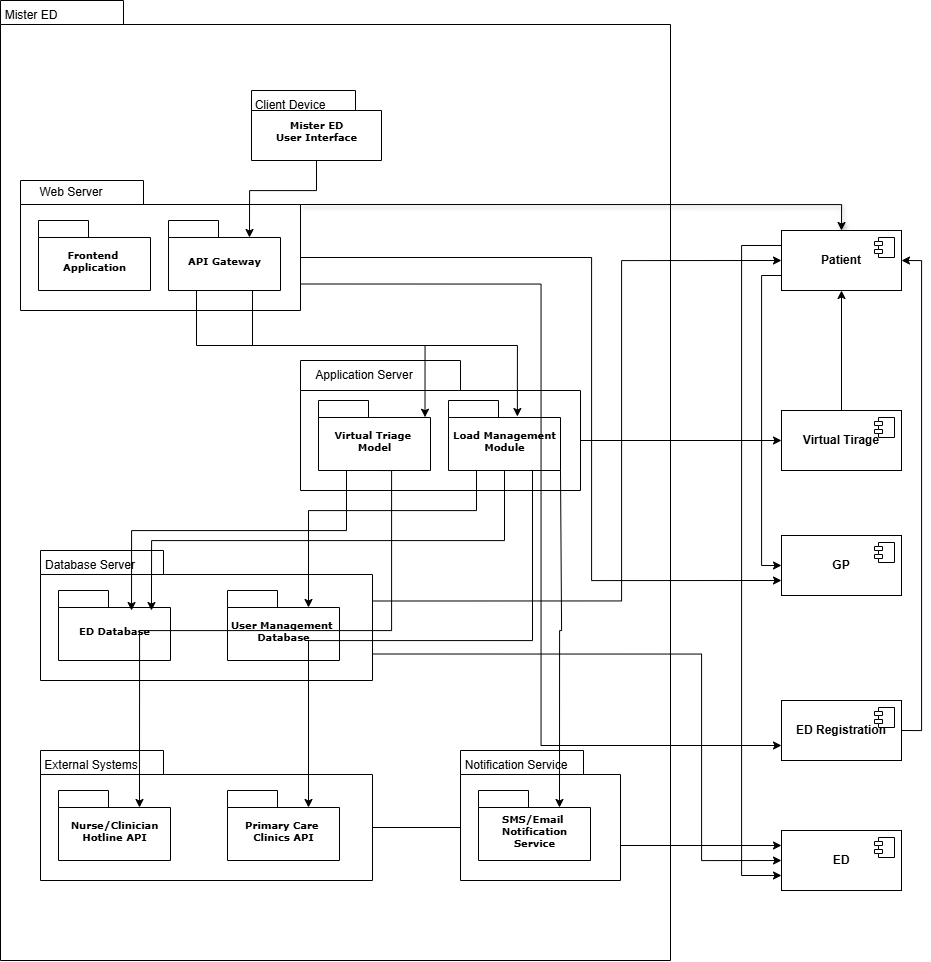

The diagram above was exported from draw.io. Its source (the exported page's mxGraphModel, read from the mxfile embedded in the PNG):
<mxGraphModel dx="1135" dy="1013" grid="1" gridSize="10" guides="1" tooltips="1" connect="1" arrows="1" fold="1" page="1" pageScale="1" pageWidth="827" pageHeight="1169" background="none" math="0" shadow="0">
  <root>
    <mxCell id="0" />
    <mxCell id="1" parent="0" />
    <mxCell id="oYiXirWbFapYV_SXC8lI-19" value="" style="shape=folder;fontStyle=1;spacingTop=10;tabWidth=123;tabHeight=24;tabPosition=left;html=1;rounded=0;shadow=0;comic=0;labelBackgroundColor=none;strokeWidth=1;fontFamily=Verdana;fontSize=10;align=center;" vertex="1" parent="1">
      <mxGeometry x="79" y="50" width="670" height="960" as="geometry" />
    </mxCell>
    <mxCell id="6e0c8c40b5770093-6" value="" style="group" parent="1" vertex="1" connectable="0">
      <mxGeometry x="329" y="140" width="130" height="70" as="geometry" />
    </mxCell>
    <mxCell id="6e0c8c40b5770093-4" value="Mister ED&lt;div&gt;User Interface&lt;/div&gt;" style="shape=folder;fontStyle=1;spacingTop=10;tabWidth=104;tabHeight=20;tabPosition=left;html=1;rounded=0;shadow=0;comic=0;labelBackgroundColor=none;strokeWidth=1;fontFamily=Verdana;fontSize=10;align=center;" parent="6e0c8c40b5770093-6" vertex="1">
      <mxGeometry x="1" width="130" height="70" as="geometry" />
    </mxCell>
    <mxCell id="oYiXirWbFapYV_SXC8lI-4" value="Client Device" style="text;html=1;align=center;verticalAlign=middle;whiteSpace=wrap;rounded=0;" vertex="1" parent="6e0c8c40b5770093-6">
      <mxGeometry x="1" width="78" height="30" as="geometry" />
    </mxCell>
    <mxCell id="6e0c8c40b5770093-18" value="" style="group" parent="1" vertex="1" connectable="0">
      <mxGeometry x="99" y="230" width="280" height="130" as="geometry" />
    </mxCell>
    <mxCell id="6e0c8c40b5770093-11" value="" style="shape=folder;fontStyle=1;spacingTop=10;tabWidth=123;tabHeight=24;tabPosition=left;html=1;rounded=0;shadow=0;comic=0;labelBackgroundColor=none;strokeWidth=1;fontFamily=Verdana;fontSize=10;align=center;" parent="6e0c8c40b5770093-18" vertex="1">
      <mxGeometry width="280" height="130" as="geometry" />
    </mxCell>
    <mxCell id="6e0c8c40b5770093-15" value="Frontend&amp;nbsp;&lt;div&gt;Application&lt;/div&gt;" style="shape=folder;fontStyle=1;spacingTop=10;tabWidth=50;tabHeight=17;tabPosition=left;html=1;rounded=0;shadow=0;comic=0;labelBackgroundColor=none;strokeWidth=1;fontFamily=Verdana;fontSize=10;align=center;" parent="6e0c8c40b5770093-18" vertex="1">
      <mxGeometry x="18" y="40" width="112" height="70" as="geometry" />
    </mxCell>
    <mxCell id="6e0c8c40b5770093-17" value="API Gateway" style="shape=folder;fontStyle=1;spacingTop=10;tabWidth=50;tabHeight=17;tabPosition=left;html=1;rounded=0;shadow=0;comic=0;labelBackgroundColor=none;strokeWidth=1;fontFamily=Verdana;fontSize=10;align=center;" parent="6e0c8c40b5770093-18" vertex="1">
      <mxGeometry x="148" y="40" width="112" height="70" as="geometry" />
    </mxCell>
    <mxCell id="oYiXirWbFapYV_SXC8lI-5" value="Web Server" style="text;html=1;align=center;verticalAlign=middle;whiteSpace=wrap;rounded=0;" vertex="1" parent="6e0c8c40b5770093-18">
      <mxGeometry x="6" y="-3" width="90" height="30" as="geometry" />
    </mxCell>
    <mxCell id="6e0c8c40b5770093-19" value="" style="group" parent="1" vertex="1" connectable="0">
      <mxGeometry x="379" y="410" width="280" height="130" as="geometry" />
    </mxCell>
    <mxCell id="6e0c8c40b5770093-20" value="" style="shape=folder;fontStyle=1;spacingTop=10;tabWidth=160;tabHeight=30;tabPosition=left;html=1;rounded=0;shadow=0;comic=0;labelBackgroundColor=none;strokeWidth=1;fontFamily=Verdana;fontSize=10;align=center;" parent="6e0c8c40b5770093-19" vertex="1">
      <mxGeometry width="280" height="130" as="geometry" />
    </mxCell>
    <mxCell id="6e0c8c40b5770093-22" value="Virtual Triage&amp;nbsp;&lt;div&gt;Model&lt;/div&gt;" style="shape=folder;fontStyle=1;spacingTop=10;tabWidth=50;tabHeight=17;tabPosition=left;html=1;rounded=0;shadow=0;comic=0;labelBackgroundColor=none;strokeWidth=1;fontFamily=Verdana;fontSize=10;align=center;" parent="6e0c8c40b5770093-19" vertex="1">
      <mxGeometry x="18" y="40" width="112" height="70" as="geometry" />
    </mxCell>
    <mxCell id="6e0c8c40b5770093-23" value="Load Management&lt;div&gt;Module&lt;/div&gt;" style="shape=folder;fontStyle=1;spacingTop=10;tabWidth=50;tabHeight=17;tabPosition=left;html=1;rounded=0;shadow=0;comic=0;labelBackgroundColor=none;strokeWidth=1;fontFamily=Verdana;fontSize=10;align=center;" parent="6e0c8c40b5770093-19" vertex="1">
      <mxGeometry x="148" y="40" width="112" height="70" as="geometry" />
    </mxCell>
    <mxCell id="oYiXirWbFapYV_SXC8lI-16" value="Application Server" style="text;html=1;align=center;verticalAlign=middle;whiteSpace=wrap;rounded=0;" vertex="1" parent="6e0c8c40b5770093-19">
      <mxGeometry x="13.5" width="100" height="30" as="geometry" />
    </mxCell>
    <mxCell id="oYiXirWbFapYV_SXC8lI-61" style="edgeStyle=orthogonalEdgeStyle;rounded=0;orthogonalLoop=1;jettySize=auto;html=1;exitX=0;exitY=0;exitDx=332;exitDy=50.5;exitPerimeter=0;entryX=0;entryY=0.5;entryDx=0;entryDy=0;" edge="1" parent="1" source="6e0c8c40b5770093-47" target="oYiXirWbFapYV_SXC8lI-45">
      <mxGeometry relative="1" as="geometry">
        <Array as="points">
          <mxPoint x="700" y="651" />
          <mxPoint x="700" y="310" />
        </Array>
      </mxGeometry>
    </mxCell>
    <mxCell id="oYiXirWbFapYV_SXC8lI-62" style="edgeStyle=orthogonalEdgeStyle;rounded=0;orthogonalLoop=1;jettySize=auto;html=1;exitX=0;exitY=0;exitDx=332;exitDy=103.5;exitPerimeter=0;entryX=0;entryY=0.5;entryDx=0;entryDy=0;" edge="1" parent="1" source="6e0c8c40b5770093-47" target="oYiXirWbFapYV_SXC8lI-47">
      <mxGeometry relative="1" as="geometry">
        <Array as="points">
          <mxPoint x="780" y="704" />
          <mxPoint x="780" y="910" />
        </Array>
      </mxGeometry>
    </mxCell>
    <mxCell id="6e0c8c40b5770093-47" value="" style="shape=folder;fontStyle=1;spacingTop=10;tabWidth=123;tabHeight=24;tabPosition=left;html=1;rounded=0;shadow=0;comic=0;labelBackgroundColor=none;strokeWidth=1;fontFamily=Verdana;fontSize=10;align=center;" parent="1" vertex="1">
      <mxGeometry x="119" y="600" width="332" height="130" as="geometry" />
    </mxCell>
    <mxCell id="6e0c8c40b5770093-49" value="ED Database" style="shape=folder;fontStyle=1;spacingTop=10;tabWidth=50;tabHeight=17;tabPosition=left;html=1;rounded=0;shadow=0;comic=0;labelBackgroundColor=none;strokeWidth=1;fontFamily=Verdana;fontSize=10;align=center;" parent="1" vertex="1">
      <mxGeometry x="137" y="640" width="112" height="70" as="geometry" />
    </mxCell>
    <mxCell id="6e0c8c40b5770093-50" value="User Management&amp;nbsp;&lt;div&gt;Database&lt;/div&gt;" style="shape=folder;fontStyle=1;spacingTop=10;tabWidth=50;tabHeight=17;tabPosition=left;html=1;rounded=0;shadow=0;comic=0;labelBackgroundColor=none;strokeWidth=1;fontFamily=Verdana;fontSize=10;align=center;" parent="1" vertex="1">
      <mxGeometry x="306" y="640" width="112" height="70" as="geometry" />
    </mxCell>
    <mxCell id="oYiXirWbFapYV_SXC8lI-64" style="edgeStyle=orthogonalEdgeStyle;rounded=0;orthogonalLoop=1;jettySize=auto;html=1;exitX=0;exitY=0;exitDx=332;exitDy=77;exitPerimeter=0;entryX=0;entryY=0.25;entryDx=0;entryDy=0;" edge="1" parent="1" source="oYiXirWbFapYV_SXC8lI-7" target="oYiXirWbFapYV_SXC8lI-47">
      <mxGeometry relative="1" as="geometry" />
    </mxCell>
    <mxCell id="oYiXirWbFapYV_SXC8lI-7" value="" style="shape=folder;fontStyle=1;spacingTop=10;tabWidth=123;tabHeight=24;tabPosition=left;html=1;rounded=0;shadow=0;comic=0;labelBackgroundColor=none;strokeWidth=1;fontFamily=Verdana;fontSize=10;align=center;" vertex="1" parent="1">
      <mxGeometry x="119" y="800" width="332" height="130" as="geometry" />
    </mxCell>
    <mxCell id="oYiXirWbFapYV_SXC8lI-9" value="Nurse/Clinician&lt;div&gt;Hotline API&lt;/div&gt;" style="shape=folder;fontStyle=1;spacingTop=10;tabWidth=50;tabHeight=17;tabPosition=left;html=1;rounded=0;shadow=0;comic=0;labelBackgroundColor=none;strokeWidth=1;fontFamily=Verdana;fontSize=10;align=center;" vertex="1" parent="1">
      <mxGeometry x="137" y="840" width="112" height="70" as="geometry" />
    </mxCell>
    <mxCell id="oYiXirWbFapYV_SXC8lI-10" value="Primary Care&amp;nbsp;&lt;div&gt;Clinics API&lt;/div&gt;" style="shape=folder;fontStyle=1;spacingTop=10;tabWidth=50;tabHeight=17;tabPosition=left;html=1;rounded=0;shadow=0;comic=0;labelBackgroundColor=none;strokeWidth=1;fontFamily=Verdana;fontSize=10;align=center;" vertex="1" parent="1">
      <mxGeometry x="306" y="840" width="112" height="70" as="geometry" />
    </mxCell>
    <mxCell id="oYiXirWbFapYV_SXC8lI-11" value="" style="shape=folder;fontStyle=1;spacingTop=10;tabWidth=123;tabHeight=24;tabPosition=left;html=1;rounded=0;shadow=0;comic=0;labelBackgroundColor=none;strokeWidth=1;fontFamily=Verdana;fontSize=10;align=center;" vertex="1" parent="1">
      <mxGeometry x="539" y="800" width="160" height="130" as="geometry" />
    </mxCell>
    <mxCell id="oYiXirWbFapYV_SXC8lI-13" value="SMS/Email&amp;nbsp;&lt;div&gt;Notification&lt;/div&gt;&lt;div&gt;Service&lt;/div&gt;" style="shape=folder;fontStyle=1;spacingTop=10;tabWidth=50;tabHeight=17;tabPosition=left;html=1;rounded=0;shadow=0;comic=0;labelBackgroundColor=none;strokeWidth=1;fontFamily=Verdana;fontSize=10;align=center;" vertex="1" parent="1">
      <mxGeometry x="557" y="840" width="112" height="70" as="geometry" />
    </mxCell>
    <mxCell id="oYiXirWbFapYV_SXC8lI-23" value="Mister ED" style="text;html=1;align=center;verticalAlign=middle;whiteSpace=wrap;rounded=0;" vertex="1" parent="1">
      <mxGeometry x="80" y="50" width="60" height="30" as="geometry" />
    </mxCell>
    <mxCell id="oYiXirWbFapYV_SXC8lI-25" style="edgeStyle=orthogonalEdgeStyle;rounded=0;orthogonalLoop=1;jettySize=auto;html=1;entryX=0;entryY=0;entryDx=81;entryDy=17;entryPerimeter=0;" edge="1" parent="1" source="6e0c8c40b5770093-4" target="6e0c8c40b5770093-17">
      <mxGeometry relative="1" as="geometry" />
    </mxCell>
    <mxCell id="oYiXirWbFapYV_SXC8lI-26" style="edgeStyle=orthogonalEdgeStyle;rounded=0;orthogonalLoop=1;jettySize=auto;html=1;exitX=0.75;exitY=1;exitDx=0;exitDy=0;exitPerimeter=0;entryX=0.615;entryY=0.229;entryDx=0;entryDy=0;entryPerimeter=0;" edge="1" parent="1" source="6e0c8c40b5770093-17" target="6e0c8c40b5770093-23">
      <mxGeometry relative="1" as="geometry" />
    </mxCell>
    <mxCell id="oYiXirWbFapYV_SXC8lI-27" style="edgeStyle=orthogonalEdgeStyle;rounded=0;orthogonalLoop=1;jettySize=auto;html=1;exitX=0.25;exitY=1;exitDx=0;exitDy=0;exitPerimeter=0;entryX=0.951;entryY=0.239;entryDx=0;entryDy=0;entryPerimeter=0;" edge="1" parent="1" source="6e0c8c40b5770093-17" target="6e0c8c40b5770093-22">
      <mxGeometry relative="1" as="geometry" />
    </mxCell>
    <mxCell id="oYiXirWbFapYV_SXC8lI-28" style="edgeStyle=orthogonalEdgeStyle;rounded=0;orthogonalLoop=1;jettySize=auto;html=1;exitX=0.25;exitY=1;exitDx=0;exitDy=0;exitPerimeter=0;entryX=0.652;entryY=0.286;entryDx=0;entryDy=0;entryPerimeter=0;" edge="1" parent="1" source="6e0c8c40b5770093-22" target="6e0c8c40b5770093-49">
      <mxGeometry relative="1" as="geometry" />
    </mxCell>
    <mxCell id="oYiXirWbFapYV_SXC8lI-33" style="edgeStyle=orthogonalEdgeStyle;rounded=0;orthogonalLoop=1;jettySize=auto;html=1;exitX=0.5;exitY=1;exitDx=0;exitDy=0;exitPerimeter=0;entryX=0.83;entryY=0.286;entryDx=0;entryDy=0;entryPerimeter=0;" edge="1" parent="1" source="6e0c8c40b5770093-23" target="6e0c8c40b5770093-49">
      <mxGeometry relative="1" as="geometry">
        <Array as="points">
          <mxPoint x="583" y="590" />
          <mxPoint x="230" y="590" />
        </Array>
      </mxGeometry>
    </mxCell>
    <mxCell id="oYiXirWbFapYV_SXC8lI-36" value="Database Server" style="text;html=1;align=center;verticalAlign=middle;whiteSpace=wrap;rounded=0;" vertex="1" parent="1">
      <mxGeometry x="119" y="600" width="100" height="30" as="geometry" />
    </mxCell>
    <mxCell id="oYiXirWbFapYV_SXC8lI-38" value="Notification Service" style="text;html=1;align=center;verticalAlign=middle;whiteSpace=wrap;rounded=0;" vertex="1" parent="1">
      <mxGeometry x="530" y="800" width="130" height="30" as="geometry" />
    </mxCell>
    <mxCell id="oYiXirWbFapYV_SXC8lI-39" value="External Systems" style="text;html=1;align=center;verticalAlign=middle;whiteSpace=wrap;rounded=0;" vertex="1" parent="1">
      <mxGeometry x="110" y="800" width="120" height="30" as="geometry" />
    </mxCell>
    <mxCell id="oYiXirWbFapYV_SXC8lI-40" style="edgeStyle=orthogonalEdgeStyle;rounded=0;orthogonalLoop=1;jettySize=auto;html=1;exitX=0.5;exitY=1;exitDx=0;exitDy=0;exitPerimeter=0;entryX=0;entryY=0;entryDx=81;entryDy=17;entryPerimeter=0;" edge="1" parent="1" source="6e0c8c40b5770093-22" target="oYiXirWbFapYV_SXC8lI-9">
      <mxGeometry relative="1" as="geometry">
        <Array as="points">
          <mxPoint x="470" y="520" />
          <mxPoint x="470" y="680" />
          <mxPoint x="218" y="680" />
        </Array>
      </mxGeometry>
    </mxCell>
    <mxCell id="oYiXirWbFapYV_SXC8lI-42" style="edgeStyle=orthogonalEdgeStyle;rounded=0;orthogonalLoop=1;jettySize=auto;html=1;exitX=0.25;exitY=1;exitDx=0;exitDy=0;exitPerimeter=0;entryX=0;entryY=0;entryDx=81;entryDy=17;entryPerimeter=0;" edge="1" parent="1" source="6e0c8c40b5770093-23" target="6e0c8c40b5770093-50">
      <mxGeometry relative="1" as="geometry">
        <Array as="points">
          <mxPoint x="555" y="560" />
          <mxPoint x="387" y="560" />
        </Array>
      </mxGeometry>
    </mxCell>
    <mxCell id="oYiXirWbFapYV_SXC8lI-43" style="edgeStyle=orthogonalEdgeStyle;rounded=0;orthogonalLoop=1;jettySize=auto;html=1;exitX=0.75;exitY=1;exitDx=0;exitDy=0;exitPerimeter=0;entryX=0;entryY=0;entryDx=81;entryDy=17;entryPerimeter=0;" edge="1" parent="1" source="6e0c8c40b5770093-23" target="oYiXirWbFapYV_SXC8lI-10">
      <mxGeometry relative="1" as="geometry">
        <Array as="points">
          <mxPoint x="611" y="690" />
          <mxPoint x="387" y="690" />
        </Array>
      </mxGeometry>
    </mxCell>
    <mxCell id="oYiXirWbFapYV_SXC8lI-44" style="edgeStyle=orthogonalEdgeStyle;rounded=0;orthogonalLoop=1;jettySize=auto;html=1;exitX=0;exitY=0;exitDx=112;exitDy=70;exitPerimeter=0;entryX=0;entryY=0;entryDx=81;entryDy=17;entryPerimeter=0;" edge="1" parent="1" source="6e0c8c40b5770093-23" target="oYiXirWbFapYV_SXC8lI-13">
      <mxGeometry relative="1" as="geometry">
        <Array as="points">
          <mxPoint x="640" y="520" />
          <mxPoint x="640" y="680" />
          <mxPoint x="638" y="680" />
        </Array>
      </mxGeometry>
    </mxCell>
    <mxCell id="oYiXirWbFapYV_SXC8lI-57" style="edgeStyle=orthogonalEdgeStyle;rounded=0;orthogonalLoop=1;jettySize=auto;html=1;exitX=0;exitY=0.75;exitDx=0;exitDy=0;entryX=0;entryY=0.5;entryDx=0;entryDy=0;" edge="1" parent="1" source="oYiXirWbFapYV_SXC8lI-45" target="oYiXirWbFapYV_SXC8lI-53">
      <mxGeometry relative="1" as="geometry" />
    </mxCell>
    <mxCell id="oYiXirWbFapYV_SXC8lI-58" style="edgeStyle=orthogonalEdgeStyle;rounded=0;orthogonalLoop=1;jettySize=auto;html=1;exitX=0;exitY=0.25;exitDx=0;exitDy=0;entryX=0;entryY=0.75;entryDx=0;entryDy=0;" edge="1" parent="1" source="oYiXirWbFapYV_SXC8lI-45" target="oYiXirWbFapYV_SXC8lI-47">
      <mxGeometry relative="1" as="geometry">
        <Array as="points">
          <mxPoint x="820" y="295" />
          <mxPoint x="820" y="925" />
        </Array>
      </mxGeometry>
    </mxCell>
    <mxCell id="oYiXirWbFapYV_SXC8lI-45" value="" style="rounded=0;whiteSpace=wrap;html=1;" vertex="1" parent="1">
      <mxGeometry x="860" y="280" width="120" height="60" as="geometry" />
    </mxCell>
    <mxCell id="oYiXirWbFapYV_SXC8lI-59" style="edgeStyle=orthogonalEdgeStyle;rounded=0;orthogonalLoop=1;jettySize=auto;html=1;exitX=0.5;exitY=0;exitDx=0;exitDy=0;entryX=0.5;entryY=1;entryDx=0;entryDy=0;" edge="1" parent="1" source="oYiXirWbFapYV_SXC8lI-46" target="oYiXirWbFapYV_SXC8lI-45">
      <mxGeometry relative="1" as="geometry" />
    </mxCell>
    <mxCell id="oYiXirWbFapYV_SXC8lI-46" value="" style="rounded=0;whiteSpace=wrap;html=1;" vertex="1" parent="1">
      <mxGeometry x="860" y="460" width="120" height="60" as="geometry" />
    </mxCell>
    <mxCell id="oYiXirWbFapYV_SXC8lI-47" value="" style="rounded=0;whiteSpace=wrap;html=1;" vertex="1" parent="1">
      <mxGeometry x="860" y="880" width="120" height="60" as="geometry" />
    </mxCell>
    <mxCell id="oYiXirWbFapYV_SXC8lI-56" style="edgeStyle=orthogonalEdgeStyle;rounded=0;orthogonalLoop=1;jettySize=auto;html=1;exitX=1;exitY=0.5;exitDx=0;exitDy=0;entryX=1;entryY=0.5;entryDx=0;entryDy=0;" edge="1" parent="1" source="oYiXirWbFapYV_SXC8lI-48" target="oYiXirWbFapYV_SXC8lI-45">
      <mxGeometry relative="1" as="geometry" />
    </mxCell>
    <mxCell id="oYiXirWbFapYV_SXC8lI-48" value="" style="rounded=0;whiteSpace=wrap;html=1;" vertex="1" parent="1">
      <mxGeometry x="860" y="750" width="120" height="60" as="geometry" />
    </mxCell>
    <mxCell id="oYiXirWbFapYV_SXC8lI-49" value="Virtual Triage" style="text;html=1;align=center;verticalAlign=middle;whiteSpace=wrap;rounded=0;" vertex="1" parent="1">
      <mxGeometry x="875" y="475" width="90" height="30" as="geometry" />
    </mxCell>
    <mxCell id="oYiXirWbFapYV_SXC8lI-50" value="ED Registration" style="text;html=1;align=center;verticalAlign=middle;whiteSpace=wrap;rounded=0;" vertex="1" parent="1">
      <mxGeometry x="875" y="765" width="90" height="30" as="geometry" />
    </mxCell>
    <mxCell id="oYiXirWbFapYV_SXC8lI-51" value="ED" style="text;html=1;align=center;verticalAlign=middle;whiteSpace=wrap;rounded=0;" vertex="1" parent="1">
      <mxGeometry x="890" y="895" width="60" height="30" as="geometry" />
    </mxCell>
    <mxCell id="oYiXirWbFapYV_SXC8lI-52" value="Patient" style="text;html=1;align=center;verticalAlign=middle;whiteSpace=wrap;rounded=0;" vertex="1" parent="1">
      <mxGeometry x="890" y="295" width="60" height="30" as="geometry" />
    </mxCell>
    <mxCell id="oYiXirWbFapYV_SXC8lI-53" value="" style="rounded=0;whiteSpace=wrap;html=1;" vertex="1" parent="1">
      <mxGeometry x="860" y="585" width="120" height="60" as="geometry" />
    </mxCell>
    <mxCell id="oYiXirWbFapYV_SXC8lI-54" value="GP" style="text;html=1;align=center;verticalAlign=middle;whiteSpace=wrap;rounded=0;" vertex="1" parent="1">
      <mxGeometry x="890" y="600" width="60" height="30" as="geometry" />
    </mxCell>
    <mxCell id="oYiXirWbFapYV_SXC8lI-60" style="edgeStyle=orthogonalEdgeStyle;rounded=0;orthogonalLoop=1;jettySize=auto;html=1;exitX=0;exitY=0;exitDx=280;exitDy=80;exitPerimeter=0;entryX=0;entryY=0.5;entryDx=0;entryDy=0;" edge="1" parent="1" source="6e0c8c40b5770093-20" target="oYiXirWbFapYV_SXC8lI-46">
      <mxGeometry relative="1" as="geometry" />
    </mxCell>
    <mxCell id="oYiXirWbFapYV_SXC8lI-63" style="edgeStyle=orthogonalEdgeStyle;rounded=0;orthogonalLoop=1;jettySize=auto;html=1;exitX=0;exitY=0;exitDx=280;exitDy=103.5;exitPerimeter=0;entryX=0;entryY=0.75;entryDx=0;entryDy=0;" edge="1" parent="1" source="6e0c8c40b5770093-11" target="oYiXirWbFapYV_SXC8lI-48">
      <mxGeometry relative="1" as="geometry" />
    </mxCell>
    <mxCell id="oYiXirWbFapYV_SXC8lI-68" style="edgeStyle=orthogonalEdgeStyle;rounded=0;orthogonalLoop=1;jettySize=auto;html=1;exitX=0;exitY=0;exitDx=280;exitDy=24;exitPerimeter=0;entryX=0.5;entryY=0;entryDx=0;entryDy=0;shadow=1;" edge="1" parent="1" source="6e0c8c40b5770093-11" target="oYiXirWbFapYV_SXC8lI-45">
      <mxGeometry relative="1" as="geometry" />
    </mxCell>
    <mxCell id="oYiXirWbFapYV_SXC8lI-69" style="edgeStyle=orthogonalEdgeStyle;rounded=0;orthogonalLoop=1;jettySize=auto;html=1;exitX=0;exitY=0;exitDx=280;exitDy=77;exitPerimeter=0;entryX=0;entryY=0.75;entryDx=0;entryDy=0;" edge="1" parent="1" source="6e0c8c40b5770093-11" target="oYiXirWbFapYV_SXC8lI-53">
      <mxGeometry relative="1" as="geometry">
        <Array as="points">
          <mxPoint x="670" y="307" />
          <mxPoint x="670" y="630" />
        </Array>
      </mxGeometry>
    </mxCell>
    <mxCell id="oYiXirWbFapYV_SXC8lI-70" value="&lt;b&gt;Patient&lt;/b&gt;" style="html=1;dropTarget=0;whiteSpace=wrap;" vertex="1" parent="1">
      <mxGeometry x="860" y="280" width="120" height="60" as="geometry" />
    </mxCell>
    <mxCell id="oYiXirWbFapYV_SXC8lI-71" value="" style="shape=module;jettyWidth=8;jettyHeight=4;" vertex="1" parent="oYiXirWbFapYV_SXC8lI-70">
      <mxGeometry x="1" width="20" height="20" relative="1" as="geometry">
        <mxPoint x="-27" y="7" as="offset" />
      </mxGeometry>
    </mxCell>
    <mxCell id="oYiXirWbFapYV_SXC8lI-72" value="&lt;b&gt;Virtual Tirage&lt;/b&gt;" style="html=1;dropTarget=0;whiteSpace=wrap;" vertex="1" parent="1">
      <mxGeometry x="860" y="460" width="120" height="60" as="geometry" />
    </mxCell>
    <mxCell id="oYiXirWbFapYV_SXC8lI-73" value="" style="shape=module;jettyWidth=8;jettyHeight=4;" vertex="1" parent="oYiXirWbFapYV_SXC8lI-72">
      <mxGeometry x="1" width="20" height="20" relative="1" as="geometry">
        <mxPoint x="-27" y="7" as="offset" />
      </mxGeometry>
    </mxCell>
    <mxCell id="oYiXirWbFapYV_SXC8lI-74" value="&lt;b&gt;GP&lt;/b&gt;" style="html=1;dropTarget=0;whiteSpace=wrap;" vertex="1" parent="1">
      <mxGeometry x="860" y="585" width="120" height="60" as="geometry" />
    </mxCell>
    <mxCell id="oYiXirWbFapYV_SXC8lI-75" value="" style="shape=module;jettyWidth=8;jettyHeight=4;" vertex="1" parent="oYiXirWbFapYV_SXC8lI-74">
      <mxGeometry x="1" width="20" height="20" relative="1" as="geometry">
        <mxPoint x="-27" y="7" as="offset" />
      </mxGeometry>
    </mxCell>
    <mxCell id="oYiXirWbFapYV_SXC8lI-76" value="&lt;b&gt;ED Registration&lt;/b&gt;" style="html=1;dropTarget=0;whiteSpace=wrap;" vertex="1" parent="1">
      <mxGeometry x="860" y="750" width="120" height="60" as="geometry" />
    </mxCell>
    <mxCell id="oYiXirWbFapYV_SXC8lI-77" value="" style="shape=module;jettyWidth=8;jettyHeight=4;" vertex="1" parent="oYiXirWbFapYV_SXC8lI-76">
      <mxGeometry x="1" width="20" height="20" relative="1" as="geometry">
        <mxPoint x="-27" y="7" as="offset" />
      </mxGeometry>
    </mxCell>
    <mxCell id="oYiXirWbFapYV_SXC8lI-78" value="&lt;b&gt;ED&lt;/b&gt;" style="html=1;dropTarget=0;whiteSpace=wrap;" vertex="1" parent="1">
      <mxGeometry x="860" y="880" width="120" height="60" as="geometry" />
    </mxCell>
    <mxCell id="oYiXirWbFapYV_SXC8lI-79" value="" style="shape=module;jettyWidth=8;jettyHeight=4;" vertex="1" parent="oYiXirWbFapYV_SXC8lI-78">
      <mxGeometry x="1" width="20" height="20" relative="1" as="geometry">
        <mxPoint x="-27" y="7" as="offset" />
      </mxGeometry>
    </mxCell>
  </root>
</mxGraphModel>